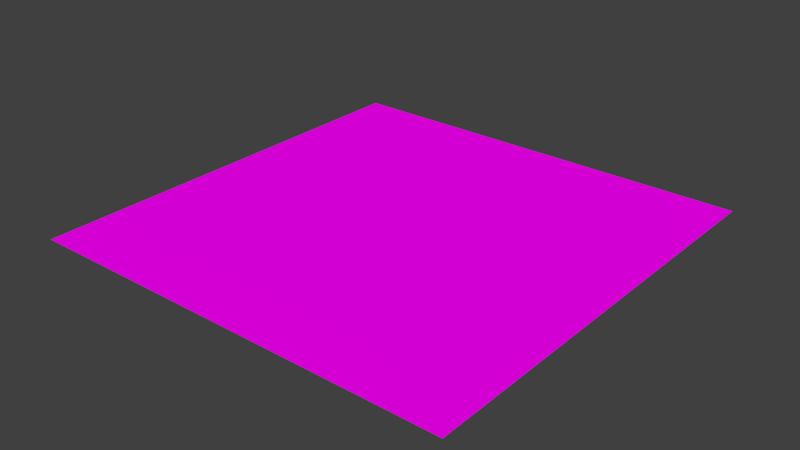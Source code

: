 # Source: arena.blend  (saved by Blender 2.70.0; exported with 4.5.12 LTS)
import bpy
from mathutils import Matrix  # noqa: F401  (used for matrix-valued properties, if any)

bpy.ops.wm.read_factory_settings(use_empty=True)
scene = bpy.context.scene
scene.name = 'Scene'

# ---- collections
col_collection_1 = bpy.data.collections.new('Collection 1'); scene.collection.children.link(col_collection_1)

# ---- images (referenced by path relative to the original .blend; pixels are not part of the script)
import os
ASSET_DIR = os.environ.get("B2B_ASSET_DIR", "")  # directory of the original .blend (textures are referenced by path, not embedded)
HERE = os.path.dirname(os.path.abspath(__file__))  # packed textures are extracted next to this script under _unpacked/

def load_image(name, relpath, width, height, colorspace="sRGB"):
    """Load a texture the original file referenced (path relative to the .blend, or extracted next to this script)."""
    p = next((c for c in (os.path.join(HERE, relpath), os.path.join(ASSET_DIR, relpath)) if relpath and os.path.exists(c)), "")
    if p:
        img = bpy.data.images.load(p, check_existing=True)
        img.name = name
    else:  # same state as the original file: an image datablock whose file is absent (Cycles renders it pink)
        img = bpy.data.images.new(name, width, height)
        img.source = "FILE"
        img.filepath = "//" + (relpath or name)
    img.colorspace_settings.name = colorspace
    return img
img_ground08_jpg = load_image('ground08.jpg', 'ground08.jpg', 1024, 1024, 'sRGB')

# ---- materials (node trees are filled in below, after node groups)
mat_ground = bpy.data.materials.new('ground')
mat_ground.alpha_threshold = 0.0
mat_ground.roughness = 0.5
mat_ground.line_color = (0.0, 0.0, 0.0, 1.0)

# ---- material node trees
mat_ground.use_nodes = True; mat_ground.node_tree.nodes.clear()
_N = mat_ground.node_tree.nodes; _L = mat_ground.node_tree.links
n0 = _N.new('ShaderNodeOutputMaterial'); n0.name = 'Material Output'; n0.location = (300, 300)
n1 = _N.new('ShaderNodeBsdfDiffuse'); n1.name = 'Diffuse BSDF'; n1.location = (10, 300)
n2 = _N.new('ShaderNodeTexImage'); n2.name = 'Image Texture'; n2.location = (-180, 300)
n2.width = 140
n2.image = img_ground08_jpg
_L.new(n1.outputs[0], n0.inputs[0])
_L.new(n2.outputs[0], n1.inputs[0])
n0.is_active_output = True

# ---- world
world_world = bpy.data.worlds.new('World'); scene.world = world_world
world_world.color = (0.05088, 0.05088, 0.05088)
world_world.use_sun_shadow = False
world_world.sun_shadow_jitter_overblur = 0.0
world_world.cycles.sampling_method = 'MANUAL'
world_world.cycles.sample_map_resolution = 256

# ---- meshes
me_plane = bpy.data.meshes.new('Plane')
me_plane.from_pydata([(-1.0, -1.0, 0.0), (1.0, -1.0, 0.0), (-1.0, 1.0, 0.0), (1.0, 1.0, 0.0)], [], [(0, 1, 3, 2)])
_uv = me_plane.uv_layers.new(name='UVMap')
_uv.uv.foreach_set('vector', [0.0001, 9.998e-05, 0.9999, 9.998e-05, 0.9999, 0.9999, 9.998e-05, 0.9999])
me_plane.materials.append(mat_ground)
me_plane.use_remesh_preserve_volume = False
me_plane.use_remesh_preserve_attributes = False
me_plane.use_mirror_vertex_groups = False
me_plane.update()

# ---- objects
ob_plane = bpy.data.objects.new('Plane', me_plane)

# ---- transforms, parenting, visibility, modifiers, constraints
ob_plane.location = (0.0, 0.0, -2.0)
ob_plane.scale = (50.0, 50.0, 1.0)
ob_plane.lineart.crease_threshold = 0.0

# ---- collection membership
col_collection_1.objects.link(ob_plane)

# ---- scene / render settings (as saved in the file)
scene.frame_start = 1; scene.frame_end = 250; scene.frame_set(1)
scene.render.engine = 'CYCLES'
scene.render.resolution_percentage = 50
scene.render.dither_intensity = 0.0
scene.cycles.use_denoising = False
scene.cycles.samples = 10
scene.cycles.sampling_pattern = 'TABULATED_SOBOL'
scene.cycles.light_sampling_threshold = 0.0
scene.cycles.use_adaptive_sampling = False
scene.cycles.use_light_tree = False
scene.cycles.blur_glossy = 0.0
scene.cycles.volume_bounces = 1
scene.cycles.pixel_filter_type = 'GAUSSIAN'
scene.cycles.sample_clamp_indirect = 0.0
scene.view_settings.view_transform = 'Standard'
bpy.context.view_layer.update()

# ---- added for rendering (the .blend has no active camera and no usable light): camera, sun
cam_auto = bpy.data.cameras.new('AutoCamera')
cam_auto.lens = 50.0
cam_auto.sensor_width = 36.0
cam_auto.clip_end = 2296.35
ob_auto_camera = bpy.data.objects.new('AutoCamera', cam_auto)
scene.collection.objects.link(ob_auto_camera)
ob_auto_camera.location = (130.847, -157.016, 102.677)
ob_auto_camera.rotation_euler = (1.09748, -7.21219e-08, 0.694738)
scene.camera = ob_auto_camera
light_auto_sun = bpy.data.lights.new('AutoSun', 'SUN')
light_auto_sun.energy = 3.0
light_auto_sun.angle = 0.0523599
ob_auto_sun = bpy.data.objects.new('AutoSun', light_auto_sun)
scene.collection.objects.link(ob_auto_sun)
ob_auto_sun.rotation_euler = (0.872665, 0.174533, 0.523599)
bpy.context.view_layer.update()
